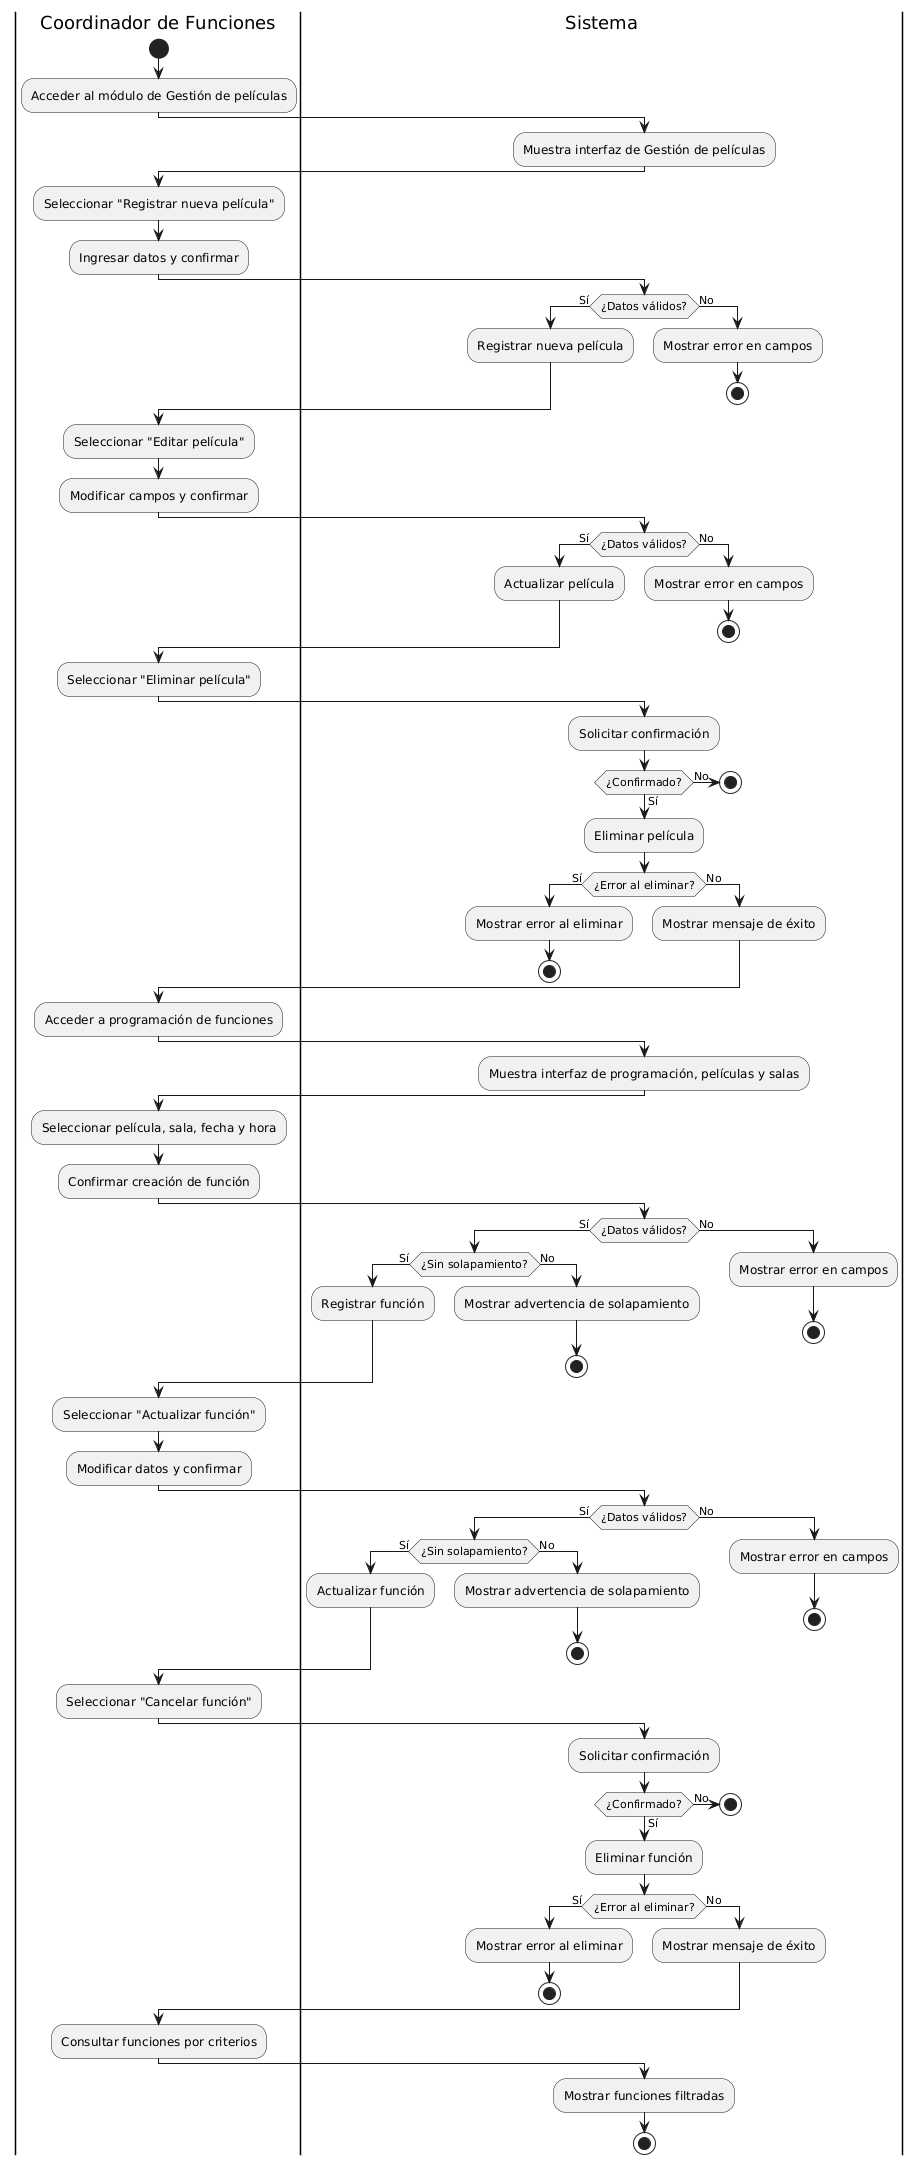

The diagram above was rendered by PlantUML. Its source (embedded in the PNG):
@startuml
|Coordinador de Funciones|
start
:Acceder al módulo de Gestión de películas;

|Sistema|
:Muestra interfaz de Gestión de películas;

|Coordinador de Funciones|
:Seleccionar "Registrar nueva película";
:Ingresar datos y confirmar;

|Sistema|
if (¿Datos válidos?) then (Sí)
  :Registrar nueva película;
else (No)
  :Mostrar error en campos;
  stop
endif

|Coordinador de Funciones|
:Seleccionar "Editar película";
:Modificar campos y confirmar;

|Sistema|
if (¿Datos válidos?) then (Sí)
  :Actualizar película;
else (No)
  :Mostrar error en campos;
  stop
endif

|Coordinador de Funciones|
:Seleccionar "Eliminar película";

|Sistema|
:Solicitar confirmación;
if (¿Confirmado?) then (Sí)
  :Eliminar película;
  if (¿Error al eliminar?) then (Sí)
    :Mostrar error al eliminar;
    stop
  else (No)
    :Mostrar mensaje de éxito;
  endif
else (No)
  stop
endif

|Coordinador de Funciones|
:Acceder a programación de funciones;

|Sistema|
:Muestra interfaz de programación, películas y salas;

|Coordinador de Funciones|
:Seleccionar película, sala, fecha y hora;
:Confirmar creación de función;

|Sistema|
if (¿Datos válidos?) then (Sí)
  if (¿Sin solapamiento?) then (Sí)
    :Registrar función;
  else (No)
    :Mostrar advertencia de solapamiento;
    stop
  endif
else (No)
  :Mostrar error en campos;
  stop
endif

|Coordinador de Funciones|
:Seleccionar "Actualizar función";
:Modificar datos y confirmar;

|Sistema|
if (¿Datos válidos?) then (Sí)
  if (¿Sin solapamiento?) then (Sí)
    :Actualizar función;
  else (No)
    :Mostrar advertencia de solapamiento;
    stop
  endif
else (No)
  :Mostrar error en campos;
  stop
endif

|Coordinador de Funciones|
:Seleccionar "Cancelar función";

|Sistema|
:Solicitar confirmación;
if (¿Confirmado?) then (Sí)
  :Eliminar función;
  if (¿Error al eliminar?) then (Sí)
    :Mostrar error al eliminar;
    stop
  else (No)
    :Mostrar mensaje de éxito;
  endif
else (No)
  stop
endif

|Coordinador de Funciones|
:Consultar funciones por criterios;

|Sistema|
:Mostrar funciones filtradas;
stop
@enduml